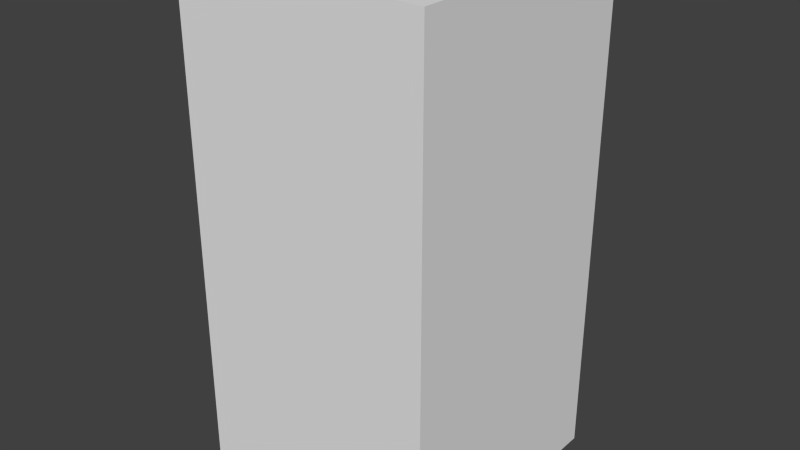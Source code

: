 # Source: greyAxesEight.blend  (saved by Blender 2.68.0; exported with 4.5.12 LTS)
import bpy
from mathutils import Matrix  # noqa: F401  (used for matrix-valued properties, if any)

bpy.ops.wm.read_factory_settings(use_empty=True)
scene = bpy.context.scene
scene.name = 'Scene'

# ---- collections
col_collection_1 = bpy.data.collections.new('Collection 1'); scene.collection.children.link(col_collection_1)

# ---- world
world_world = bpy.data.worlds.new('World'); scene.world = world_world
world_world.color = (0.05088, 0.05088, 0.05088)
world_world.use_sun_shadow = False
world_world.sun_shadow_jitter_overblur = 0.0
world_world.cycles.sampling_method = 'MANUAL'
world_world.cycles.sample_map_resolution = 256

# ---- meshes
me_greyaxeseight = bpy.data.meshes.new('greyAxesEight')
me_greyaxeseight.from_pydata([(-0.5, -0.5, -1.0), (-0.5, 0.5, -1.0), (0.5, 0.5, -1.0), (0.5, -0.5, -1.0), (-0.5, -0.5, 1.0), (-0.5, 0.5, 1.0), (0.5, 0.5, 1.0), (0.5, -0.5, 1.0)], [], [(4, 5, 1, 0), (5, 6, 2, 1), (6, 7, 3, 2), (7, 4, 0, 3), (0, 1, 2, 3), (7, 6, 5, 4)])
me_greyaxeseight.use_remesh_preserve_volume = False
me_greyaxeseight.use_remesh_preserve_attributes = False
me_greyaxeseight.use_mirror_vertex_groups = False
me_greyaxeseight.update()

# ---- objects
ob_greyaxeseight = bpy.data.objects.new('greyAxesEight', me_greyaxeseight)

# ---- transforms, parenting, visibility, modifiers, constraints
ob_greyaxeseight.location = (0.0, 0.0, 0.0)
ob_greyaxeseight.lineart.crease_threshold = 0.0

# ---- collection membership
col_collection_1.objects.link(ob_greyaxeseight)

# ---- scene / render settings (as saved in the file)
scene.frame_start = 1; scene.frame_end = 250; scene.frame_set(1)
scene.render.engine = 'BLENDER_EEVEE_NEXT'
scene.render.image_settings.color_mode = 'RGB'
scene.render.image_settings.compression = 90
scene.render.resolution_percentage = 50
scene.render.dither_intensity = 0.0
scene.cycles.use_denoising = False
scene.cycles.samples = 10
scene.cycles.sampling_pattern = 'TABULATED_SOBOL'
scene.cycles.light_sampling_threshold = 0.0
scene.cycles.use_adaptive_sampling = False
scene.cycles.use_light_tree = False
scene.cycles.blur_glossy = 0.0
scene.cycles.volume_bounces = 1
scene.cycles.pixel_filter_type = 'GAUSSIAN'
scene.cycles.sample_clamp_indirect = 0.0
scene.view_settings.view_transform = 'Standard'
bpy.context.view_layer.update()

# ---- added for rendering (the .blend has no active camera and no usable light): camera, sun
cam_auto = bpy.data.cameras.new('AutoCamera')
cam_auto.lens = 50.0
cam_auto.sensor_width = 36.0
cam_auto.clip_end = 1000.0
ob_auto_camera = bpy.data.objects.new('AutoCamera', cam_auto)
scene.collection.objects.link(ob_auto_camera)
ob_auto_camera.location = (2.26633, -2.71959, 1.81306)
ob_auto_camera.rotation_euler = (1.09748, -7.21219e-08, 0.694738)
scene.camera = ob_auto_camera
light_auto_sun = bpy.data.lights.new('AutoSun', 'SUN')
light_auto_sun.energy = 3.0
light_auto_sun.angle = 0.0523599
ob_auto_sun = bpy.data.objects.new('AutoSun', light_auto_sun)
scene.collection.objects.link(ob_auto_sun)
ob_auto_sun.rotation_euler = (0.872665, 0.174533, 0.523599)
bpy.context.view_layer.update()
